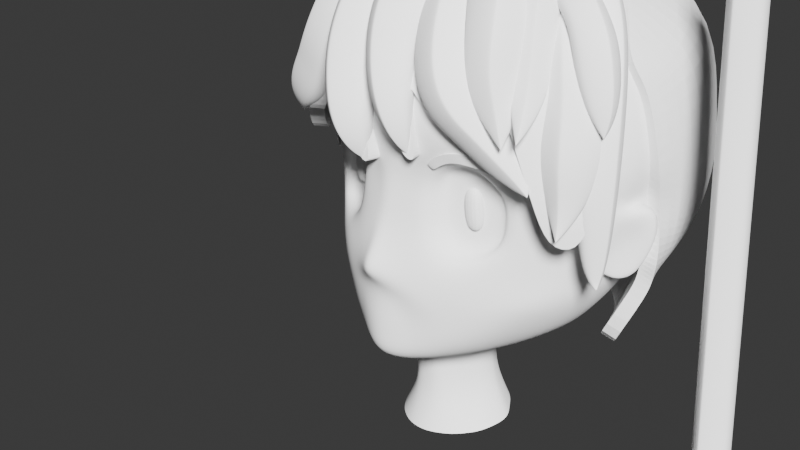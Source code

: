 # Source: character.blend  (saved by Blender 4.1.24; exported with 4.5.12 LTS)
import bpy
from mathutils import Matrix  # noqa: F401  (used for matrix-valued properties, if any)

bpy.ops.wm.read_factory_settings(use_empty=True)
scene = bpy.context.scene
scene.name = 'Scene'

# ---- collections
col_collection = bpy.data.collections.new('Collection'); scene.collection.children.link(col_collection)
col_hair = bpy.data.collections.new('Hair'); col_collection.children.link(col_hair)
col_hair_1 = bpy.data.collections.new('hair'); scene.collection.children.link(col_hair_1)

# ---- world
world_world = bpy.data.worlds.new('World'); scene.world = world_world
world_world.use_nodes = True; world_world.node_tree.nodes.clear()
_N = world_world.node_tree.nodes; _L = world_world.node_tree.links
n0 = _N.new('ShaderNodeOutputWorld'); n0.name = 'World Output'; n0.location = (300, 300)
n1 = _N.new('ShaderNodeBackground'); n1.name = 'Background'; n1.location = (10, 300)
n1.inputs[0].default_value = (0.05088, 0.05088, 0.05088, 1.0)
_L.new(n1.outputs[0], n0.inputs[0])
n0.is_active_output = True
world_world.color = (0.05088, 0.05088, 0.05088)
world_world.use_sun_shadow = False
world_world.sun_shadow_jitter_overblur = 0.0

# ---- cameras
cam_camera = bpy.data.cameras.new('Camera')
cam_camera.clip_end = 100.0
cam_camera.lens = 90.0
cam_camera.ortho_scale = 7.314

# ---- lights
light_light = bpy.data.lights.new('Light', 'SUN')
light_light.transmission_factor = 0.0
light_light.angle = 0.1993
light_light.shadow_soft_size = 0.7367
light_light.shadow_cascade_max_distance = 1000.0

# ---- meshes
me_plane_001 = bpy.data.meshes.new('Plane.001')
me_plane_001.from_pydata([(0.9566, -0.3298, -0.5363), (1.135, 0.8715, -0.5587), (0.0, -0.2756, 0.2828), (-5.865e-14, 0.8816, 0.097), (0.2714, -0.3385, 0.1176), (0.5795, -0.3542, -0.11), (0.7685, -0.3649, -0.2833), (1.005, 0.8791, -0.2853), (0.6873, 0.8816, -0.1), (0.3458, 0.8816, 0.05951), (1.014, -0.1082, -0.5368), (1.08, 0.06841, -0.5418), (1.205, 0.45, -0.5512), (-1.762e-17, -0.004634, 0.1319), (3.226e-16, 0.141, 0.1078), (1.524e-14, 0.5823, 0.1431), (0.2812, -0.02658, 0.04405), (0.2694, 0.1392, 0.03877), (0.3462, 0.5818, 0.1023), (0.5276, -0.1497, -0.07438), (0.6941, 0.5599, -0.06564), (0.6271, -0.05217, -0.1257), (0.6449, 0.1008, -0.1344), (0.9374, 0.5142, -0.2827), (0.2386, 0.8821, 0.08986), (0.1472, -0.3177, 0.1784), (0.152, -0.01708, 0.09603), (0.1507, 0.1447, 0.07408), (0.2093, 0.5812, 0.1232), (0.4047, -0.3496, 0.04591), (0.4756, 0.8816, -0.001563), (0.3698, -0.1448, 0.01773), (0.4527, 0.5747, 0.06213), (0.9854, -0.219, -0.5363), (0.0, -0.169, 0.2282), (0.2538, -0.2135, 0.109), (0.5587, -0.2525, -0.07607), (0.7608, -0.2641, -0.291), (0.1531, -0.1936, 0.1517), (0.3812, -0.2348, 0.06127), (1.11, 0.2452, -0.5354), (-2.795e-15, 0.3383, 0.08358), (0.2706, 0.3179, 0.006869), (0.5793, 0.3578, -0.09025), (0.6364, 0.2132, -0.1333), (0.1663, 0.3413, 0.03526), (0.4439, 0.4557, -0.002658), (0.1337, 0.8816, 0.09574), (0.06052, -0.01086, 0.1235), (0.06343, 0.1429, 0.09161), (0.1148, 0.58, 0.1337), (0.05811, -0.2839, 0.2439), (0.05932, -0.1766, 0.1867), (0.08334, 0.3398, 0.0601), (0.8804, -0.462, -0.5313), (0.8045, -0.5691, -0.5299), (0.6827, -0.7016, -0.5179), (0.4909, -0.8404, -0.5111), (0.2228, -0.9333, -0.4902), (0.0, -0.9619, -0.2074), (0.0, -0.8894, 0.1549), (0.0, -0.7309, 0.1773), (0.0, -0.5685, 0.1773), (0.0, -0.3789, 0.1528), (0.7586, -0.4398, -0.2833), (0.5901, -0.4472, -0.1194), (0.4182, -0.4494, 0.01193), (0.2834, -0.4374, 0.1144), (0.1521, -0.4181, 0.1458), (0.07293, -0.4033, 0.1493), (0.6853, -0.5687, -0.3154), (0.5719, -0.5687, -0.1361), (0.4314, -0.5686, -0.02315), (0.3067, -0.5686, 0.06332), (0.179, -0.5579, 0.1167), (0.1025, -0.5685, 0.1581), (0.2099, -0.9398, -0.4274), (0.1848, -0.9502, -0.3615), (0.162, -0.9535, -0.3094), (0.1304, -0.956, -0.2693), (0.09693, -0.9569, -0.2335), (0.05303, -0.9607, -0.2116), (0.4535, -0.8412, -0.3504), (0.3971, -0.8492, -0.2297), (0.3087, -0.8572, -0.09407), (0.2463, -0.8653, -0.008565), (0.1699, -0.8733, 0.06106), (0.1019, -0.8814, 0.1199), (0.5847, -0.7052, -0.3372), (0.5115, -0.7095, -0.1763), (0.3965, -0.7138, -0.03692), (0.2843, -0.718, 0.04258), (0.1992, -0.7223, 0.09348), (0.1062, -0.7266, 0.139), (-3.804e-13, 1.688, -0.7338), (2.769e-15, -0.8928, -0.773), (-7.324e-15, -0.7874, -1.07), (1.79e-14, -0.682, -1.232), (-4.186e-14, -0.5488, -1.441), (9.468e-14, -0.4095, -1.593), (-1.163e-12, 0.3025, -1.98), (3.911e-13, -0.1318, -1.797), (1.18e-12, 0.5005, -1.983), (9.563e-13, 0.1562, -1.935), (-6.618e-13, 0.003826, -1.872), (-9.903e-13, 0.9603, -1.954), (-2.021e-13, -0.2689, -1.712), (1.068, 1.123, -0.6136), (0.9618, 1.361, -0.7347), (0.582, 1.622, -0.7025), (0.4243, 1.656, -0.6721), (0.7562, 1.538, -0.7609), (0.2328, 1.678, -0.6661), (0.2882, 0.9529, -1.896), (0.5221, 0.9845, -1.831), (0.7809, 1.003, -1.646), (0.9813, 0.9928, -1.428), (1.16, 0.9544, -1.117), (1.179, 0.8747, -0.8226), (0.1349, -0.6966, -1.185), (0.254, -0.7236, -1.125), (0.374, -0.7392, -1.061), (0.5034, -0.7487, -0.9679), (0.6061, -0.7269, -0.8648), (0.705, -0.7065, -0.7465), (0.4776, -0.8391, -0.6488), (0.4444, -0.8408, -0.746), (0.3908, -0.8401, -0.8466), (0.3045, -0.8314, -0.9211), (0.2116, -0.8191, -0.9893), (0.1088, -0.8061, -1.041), (1.222, 0.4572, -0.7807), (1.132, 0.4624, -1.109), (0.9706, 0.4734, -1.429), (0.7721, 0.4945, -1.643), (0.5414, 0.504, -1.811), (0.3039, 0.4976, -1.904), (0.2469, -0.03071, -1.785), (0.4646, -0.07097, -1.68), (0.675, -0.1254, -1.552), (0.847, -0.1565, -1.331), (0.9394, -0.1536, -1.087), (1.072, -0.1015, -0.767), (0.8102, -0.5713, -0.7603), (0.7187, -0.6107, -0.9311), (0.6067, -0.6436, -1.077), (0.4486, -0.6387, -1.191), (0.3259, -0.6102, -1.308), (0.1595, -0.581, -1.374), (0.2208, -0.927, -0.5495), (0.2122, -0.9211, -0.5791), (0.1898, -0.9157, -0.624), (0.1622, -0.9103, -0.6649), (0.114, -0.9043, -0.7042), (0.05699, -0.8979, -0.7333), (0.2301, -0.1691, -1.72), (0.4381, -0.2088, -1.633), (0.6421, -0.2589, -1.498), (0.8151, -0.2838, -1.298), (0.9002, -0.2648, -1.06), (1.025, -0.2125, -0.766), (0.2147, -0.3076, -1.649), (0.4047, -0.3622, -1.54), (0.6, -0.3933, -1.427), (0.7577, -0.4086, -1.237), (0.8532, -0.3786, -1.024), (0.9741, -0.325, -0.7664), (0.8923, -0.4605, -0.762), (0.7914, -0.5044, -0.9885), (0.6894, -0.5371, -1.169), (0.5449, -0.5222, -1.315), (0.3583, -0.4891, -1.435), (0.1953, -0.4513, -1.531), (0.3089, 0.2781, -1.904), (0.5392, 0.2439, -1.803), (0.7711, 0.215, -1.65), (0.9414, 0.1987, -1.42), (1.063, 0.1935, -1.12), (1.128, 0.252, -0.7664), (1.131, 0.07488, -0.7732), (1.007, 0.01995, -1.117), (0.8805, 0.0169, -1.388), (0.719, 0.04143, -1.599), (0.5071, 0.08556, -1.759), (0.2774, 0.1226, -1.858), (1.076, 1.139, -0.7688), (1.054, 1.17, -0.9234), (0.8506, 1.27, -1.135), (0.6345, 1.368, -1.247), (0.466, 1.428, -1.344), (0.2889, 1.446, -1.407), (6.817e-13, 1.412, -1.482), (0.332, 1.262, -0.09404), (0.1891, 1.261, -0.07943), (0.6345, 1.235, -0.1624), (0.4831, 1.25, -0.1277), (0.7761, 1.181, -0.2538), (0.9451, 1.141, -0.3926), (1.693e-13, 1.256, -0.06154), (0.2844, -0.008957, -0.08228), (0.2726, 0.1568, -0.08757), (0.5307, -0.132, -0.2007), (0.6303, -0.03455, -0.2521), (0.648, 0.1184, -0.2608), (0.3729, -0.1272, -0.1086), (0.2738, 0.3355, -0.1195), (0.5825, 0.3754, -0.2166), (0.6395, 0.2309, -0.2597), (0.4471, 0.4733, -0.129), (0.4721, 0.04181, -0.1611), (0.4475, 0.1944, -0.1412), (0.221, -1.019, -0.4994), (0.0, -1.047, -0.2167), (0.2096, -1.025, -0.4368), (0.1848, -1.036, -0.3708), (0.162, -1.039, -0.3187), (0.1304, -1.041, -0.2787), (0.09693, -1.042, -0.2428), (0.05303, -1.046, -0.2209), (-9.26e-16, -0.9826, -0.738), (0.2162, -1.013, -0.5571), (0.2056, -1.007, -0.583), (0.1821, -1.0, -0.6232), (0.1551, -0.9945, -0.6583), (0.1087, -0.9889, -0.6921), (0.05353, -0.9833, -0.7155), (0.2207, -1.223, -0.5175), (0.0, -1.252, -0.2348), (0.2095, -1.23, -0.455), (0.1848, -1.24, -0.389), (0.162, -1.244, -0.3368), (0.1304, -1.246, -0.2968), (0.09693, -1.247, -0.261), (0.05303, -1.251, -0.2391), (2.532e-16, -1.174, -0.731), (0.2152, -1.216, -0.5751), (0.204, -1.209, -0.5999), (0.1798, -1.202, -0.6389), (0.1527, -1.195, -0.6719), (0.106, -1.188, -0.7031), (0.05079, -1.181, -0.7231), (0.3368, -1.448, -0.5195), (0.0, -1.477, -0.1562), (0.3256, -1.455, -0.4354), (0.3009, -1.465, -0.3715), (0.2626, -1.468, -0.3097), (0.2117, -1.471, -0.2447), (0.1454, -1.472, -0.1974), (0.07669, -1.475, -0.166), (0.0, -1.398, -0.8134), (0.3313, -1.441, -0.5752), (0.3121, -1.434, -0.6178), (0.2837, -1.427, -0.6529), (0.2384, -1.419, -0.708), (0.1955, -1.412, -0.7514), (0.1098, -1.405, -0.801), (1.019, -0.124, -0.5771), (1.086, 0.05259, -0.6116), (1.006, -0.2348, -0.5748), (1.131, 0.2294, -0.5739), (1.093, -0.1173, -0.8055), (1.064, -0.2283, -0.7436), (1.149, 0.2361, -0.8049), (1.152, 0.05907, -0.8117), (1.092, -0.1478, -0.6662), (1.123, 0.02884, -0.6937), (1.058, -0.2586, -0.6132), (1.222, 0.2057, -0.6648), (1.213, -0.141, -0.7613), (1.141, -0.2521, -0.6993), (1.241, 0.2124, -0.8024), (1.284, 0.03532, -0.7938)], [], [(23, 12, 1, 7), (28, 18, 9, 24), (32, 20, 8, 30), (20, 23, 7, 8), (36, 37, 21, 19), (43, 44, 23, 20), (39, 36, 19, 31), (46, 43, 20, 32), (38, 35, 16, 26), (26, 16, 17, 27), (45, 42, 18, 28), (37, 33, 10, 21), (21, 10, 11, 22), (44, 40, 12, 23), (53, 45, 28, 50), (48, 26, 27, 49), (52, 38, 26, 48), (50, 28, 24, 47), (42, 46, 32, 18), (35, 39, 31, 16), (18, 32, 30, 9), (4, 29, 39, 35), (51, 25, 38, 52), (6, 0, 33, 37), (25, 4, 35, 38), (29, 5, 36, 39), (5, 6, 37, 36), (49, 27, 45, 53), (22, 11, 40, 44), (27, 17, 42, 45), (14, 49, 53, 41), (2, 51, 52, 34), (15, 50, 47, 3), (34, 52, 48, 13), (13, 48, 49, 14), (41, 53, 50, 15), (6, 64, 54, 0), (64, 70, 55, 54), (70, 88, 56, 55), (88, 82, 57, 56), (76, 58, 57, 82), (82, 83, 77, 76), (83, 84, 78, 77), (84, 85, 79, 78), (85, 86, 80, 79), (86, 87, 81, 80), (60, 59, 81, 87), (60, 87, 93, 61), (93, 87, 86, 92), (92, 86, 85, 91), (91, 85, 84, 90), (90, 84, 83, 89), (89, 83, 82, 88), (89, 88, 70, 71), (71, 70, 64, 65), (64, 6, 5, 65), (65, 5, 29, 66), (66, 29, 4, 67), (67, 4, 25, 68), (68, 25, 51, 69), (69, 51, 2, 63), (63, 62, 75, 69), (75, 74, 68, 69), (74, 73, 67, 68), (73, 72, 66, 67), (72, 71, 65, 66), (72, 90, 89, 71), (90, 72, 73, 91), (91, 73, 74, 92), (92, 74, 75, 93), (75, 62, 61, 93), (130, 154, 95, 96), (155, 161, 106, 101), (136, 173, 100, 102), (172, 148, 98, 99), (119, 130, 96, 97), (184, 137, 104, 103), (137, 155, 101, 104), (113, 136, 102, 105), (161, 172, 99, 106), (173, 184, 103, 100), (148, 119, 97, 98), (193, 192, 110, 112), (195, 194, 111, 109), (194, 196, 108, 111), (196, 197, 107, 108), (192, 195, 109, 110), (198, 3, 47, 193), (55, 56, 124, 143), (143, 124, 123, 144), (144, 123, 122, 145), (145, 122, 121, 146), (146, 121, 120, 147), (147, 120, 119, 148), (178, 179, 180, 177), (177, 180, 181, 176), (176, 181, 182, 175), (175, 182, 183, 174), (174, 183, 184, 173), (0, 54, 167, 166), (166, 167, 168, 165), (165, 168, 169, 164), (164, 169, 170, 163), (163, 170, 171, 162), (162, 171, 172, 161), (1, 12, 131, 118), (118, 131, 132, 117), (117, 132, 133, 116), (116, 133, 134, 115), (115, 134, 135, 114), (114, 135, 136, 113), (142, 160, 159, 141), (141, 159, 158, 140), (140, 158, 157, 139), (139, 157, 156, 138), (138, 156, 155, 137), (179, 142, 141, 180), (180, 141, 140, 181), (181, 140, 139, 182), (182, 139, 138, 183), (183, 138, 137, 184), (56, 57, 125, 124), (124, 125, 126, 123), (123, 126, 127, 122), (122, 127, 128, 121), (121, 128, 129, 120), (120, 129, 130, 119), (54, 55, 143, 167), (167, 143, 144, 168), (168, 144, 145, 169), (169, 145, 146, 170), (170, 146, 147, 171), (171, 147, 148, 172), (12, 40, 178, 131), (131, 178, 177, 132), (132, 177, 176, 133), (133, 176, 175, 134), (134, 175, 174, 135), (135, 174, 173, 136), (33, 0, 166, 160), (160, 166, 165, 159), (159, 165, 164, 158), (158, 164, 163, 157), (157, 163, 162, 156), (156, 162, 161, 155), (57, 58, 149, 125), (125, 149, 150, 126), (126, 150, 151, 127), (127, 151, 152, 128), (128, 152, 153, 129), (129, 153, 154, 130), (185, 118, 117, 186), (186, 187, 111, 108), (187, 188, 109, 111), (188, 189, 110, 109), (189, 190, 112, 110), (190, 191, 94, 112), (7, 1, 107, 197), (118, 185, 107, 1), (113, 105, 191, 190), (114, 113, 190, 189), (115, 114, 189, 188), (116, 115, 188, 187), (117, 116, 187, 186), (107, 185, 186, 108), (94, 198, 193, 112), (24, 9, 195, 192), (8, 7, 197, 196), (30, 8, 196, 194), (9, 30, 194, 195), (47, 24, 192, 193), (22, 44, 207, 203), (44, 43, 206, 207), (21, 22, 203, 202), (16, 31, 204, 199), (46, 42, 205, 208), (17, 16, 199, 200), (19, 21, 202, 201), (42, 17, 200, 205), (43, 46, 208, 206), (31, 19, 201, 204), (200, 199, 209, 210), (199, 204, 201, 209), (209, 201, 202, 203), (209, 203, 207, 210), (210, 207, 206, 208), (208, 205, 200, 210), (58, 76, 213, 211), (152, 151, 222, 223), (153, 152, 223, 224), (76, 77, 214, 213), (95, 154, 225, 219), (154, 153, 224, 225), (77, 78, 215, 214), (81, 59, 212, 218), (78, 79, 216, 215), (79, 80, 217, 216), (149, 58, 211, 220), (80, 81, 218, 217), (150, 149, 220, 221), (151, 150, 221, 222), (211, 213, 228, 226), (221, 220, 235, 236), (213, 214, 229, 228), (222, 221, 236, 237), (214, 215, 230, 229), (223, 222, 237, 238), (215, 216, 231, 230), (224, 223, 238, 239), (216, 217, 232, 231), (225, 224, 239, 240), (217, 218, 233, 232), (219, 225, 240, 234), (218, 212, 227, 233), (220, 211, 226, 235), (236, 235, 250, 251), (228, 229, 244, 243), (237, 236, 251, 252), (229, 230, 245, 244), (238, 237, 252, 253), (230, 231, 246, 245), (239, 238, 253, 254), (231, 232, 247, 246), (240, 239, 254, 255), (232, 233, 248, 247), (234, 240, 255, 249), (233, 227, 242, 248), (235, 226, 241, 250), (226, 228, 243, 241), (11, 10, 256, 257), (33, 160, 261, 258), (142, 179, 263, 260), (179, 178, 262, 263), (10, 33, 258, 256), (40, 11, 257, 259), (160, 142, 260, 261), (178, 40, 259, 262), (261, 260, 268, 269), (262, 259, 267, 270), (259, 257, 265, 267), (256, 258, 266, 264), (260, 263, 271, 268), (263, 262, 270, 271), (258, 261, 269, 266), (257, 256, 264, 265), (265, 271, 270, 267), (264, 268, 271, 265), (266, 269, 268, 264)])
me_plane_001.polygons.foreach_set('use_smooth', [True] * 248)
_uv = me_plane_001.uv_layers.new(name='UVMap')
_uv.uv.foreach_set('vector', [0.875, 0.75, 1.0, 0.75, 1.0, 1.0, 0.875, 1.0, 0.5461, 0.75, 0.625, 0.75, 0.625, 1.0, 0.5461, 1.0, 0.625, 0.75, 0.75, 0.75, 0.75, 1.0, 0.625, 1.0, 0.75, 0.75, 0.875, 0.75, 0.875, 1.0, 0.75, 1.0, 0.75, 0.125, 0.875, 0.125, 0.875, 0.25, 0.75, 0.25, 0.75, 0.625, 0.875, 0.625, 0.875, 0.75, 0.75, 0.75, 0.625, 0.125, 0.75, 0.125, 0.75, 0.25, 0.625, 0.25, 0.625, 0.625, 0.75, 0.625, 0.75, 0.75, 0.625, 0.75, 0.5461, 0.125, 0.625, 0.125, 0.625, 0.25, 0.5461, 0.25, 0.5461, 0.25, 0.625, 0.25, 0.625, 0.5, 0.5461, 0.5, 0.5461, 0.625, 0.625, 0.625, 0.625, 0.75, 0.5461, 0.75, 0.875, 0.125, 1.0, 0.125, 1.0, 0.25, 0.875, 0.25, 0.875, 0.25, 1.0, 0.25, 1.0, 0.5, 0.875, 0.5, 0.875, 0.625, 1.0, 0.625, 1.0, 0.75, 0.875, 0.75, 0.5231, 0.625, 0.5461, 0.625, 0.5461, 0.75, 0.5231, 0.75, 0.5231, 0.25, 0.5461, 0.25, 0.5461, 0.5, 0.5231, 0.5, 0.5231, 0.125, 0.5461, 0.125, 0.5461, 0.25, 0.5231, 0.25, 0.5231, 0.75, 0.5461, 0.75, 0.5461, 1.0, 0.5231, 1.0, 0.625, 0.625, 0.625, 0.625, 0.625, 0.75, 0.625, 0.75, 0.625, 0.125, 0.625, 0.125, 0.625, 0.25, 0.625, 0.25, 0.625, 0.75, 0.625, 0.75, 0.625, 1.0, 0.625, 1.0, 0.625, 0.0, 0.625, 0.0, 0.625, 0.125, 0.625, 0.125, 0.5231, 0.0, 0.5461, 0.0, 0.5461, 0.125, 0.5231, 0.125, 0.875, 0.0, 1.0, 0.0, 1.0, 0.125, 0.875, 0.125, 0.5461, 0.0, 0.625, 0.0, 0.625, 0.125, 0.5461, 0.125, 0.625, 0.0, 0.75, 0.0, 0.75, 0.125, 0.625, 0.125, 0.75, 0.0, 0.875, 0.0, 0.875, 0.125, 0.75, 0.125, 0.5231, 0.5, 0.5461, 0.5, 0.5461, 0.625, 0.5231, 0.625, 0.875, 0.5, 1.0, 0.5, 1.0, 0.625, 0.875, 0.625, 0.5461, 0.5, 0.625, 0.5, 0.625, 0.625, 0.5461, 0.625, 0.5, 0.5, 0.5231, 0.5, 0.5231, 0.625, 0.5, 0.625, 0.5, 0.0, 0.5231, 0.0, 0.5231, 0.125, 0.5, 0.125, 0.5, 0.75, 0.5231, 0.75, 0.5231, 1.0, 0.5, 1.0, 0.5, 0.125, 0.5231, 0.125, 0.5231, 0.25, 0.5, 0.25, 0.5, 0.25, 0.5231, 0.25, 0.5231, 0.5, 0.5, 0.5, 0.5, 0.625, 0.5231, 0.625, 0.5231, 0.75, 0.5, 0.75, 0.875, 0.0, 0.0, 0.0, 0.0, 0.0, 1.0, 0.0, 0.0, 0.0, 0.0, 0.0, 0.0, 0.0, 0.0, 0.0, 0.0, 0.0, 0.0, 0.0, 0.0, 0.0, 0.0, 0.0, 0.0, 0.0, 0.0, 0.0, 0.0, 0.0, 0.0, 0.0, 0.0, 0.0, 0.0, 0.0, 0.0, 0.0, 0.0, 0.0, 0.0, 0.0, 0.0, 0.0, 0.0, 0.0, 0.0, 0.0, 0.0, 0.0, 0.0, 0.0, 0.0, 0.0, 0.0, 0.0, 0.0, 0.0, 0.0, 0.0, 0.0, 0.0, 0.0, 0.0, 0.0, 0.0, 0.0, 0.0, 0.0, 0.0, 0.0, 0.0, 0.0, 0.0, 0.0, 0.0, 0.0, 0.0, 0.0, 0.0, 0.0, 0.0, 0.0, 0.0, 0.0, 0.0, 0.0, 0.0, 0.0, 0.0, 0.0, 0.0, 0.0, 0.0, 0.0, 0.0, 0.0, 0.0, 0.0, 0.0, 0.0, 0.0, 0.0, 0.0, 0.0, 0.0, 0.0, 0.0, 0.0, 0.0, 0.0, 0.0, 0.0, 0.0, 0.0, 0.0, 0.0, 0.0, 0.0, 0.0, 0.0, 0.0, 0.0, 0.0, 0.0, 0.0, 0.0, 0.0, 0.0, 0.0, 0.0, 0.0, 0.0, 0.0, 0.0, 0.0, 0.0, 0.0, 0.0, 0.0, 0.0, 0.0, 0.0, 0.0, 0.0, 0.0, 0.0, 0.0, 0.0, 0.0, 0.0, 0.0, 0.0, 0.0, 0.875, 0.0, 0.75, 0.0, 0.0, 0.0, 0.0, 0.0, 0.75, 0.0, 0.625, 0.0, 0.0, 0.0, 0.0, 0.0, 0.625, 0.0, 0.625, 0.0, 0.0, 0.0, 0.0, 0.0, 0.625, 0.0, 0.5461, 0.0, 0.0, 0.0, 0.0, 0.0, 0.5461, 0.0, 0.5231, 0.0, 0.0, 0.0, 0.0, 0.0, 0.5231, 0.0, 0.5, 0.0, 0.0, 0.0, 0.0, 0.0, 0.0, 0.0, 0.0, 0.0, 0.0, 0.0, 0.0, 0.0, 0.0, 0.0, 0.0, 0.0, 0.0, 0.0, 0.0, 0.0, 0.0, 0.0, 0.0, 0.0, 0.0, 0.0, 0.0, 0.0, 0.0, 0.0, 0.0, 0.0, 0.0, 0.0, 0.0, 0.0, 0.0, 0.0, 0.0, 0.0, 0.0, 0.0, 0.0, 0.0, 0.0, 0.0, 0.0, 0.0, 0.0, 0.0, 0.0, 0.0, 0.0, 0.0, 0.0, 0.0, 0.0, 0.0, 0.0, 0.0, 0.0, 0.0, 0.0, 0.0, 0.0, 0.0, 0.0, 0.0, 0.0, 0.0, 0.0, 0.0, 0.0, 0.0, 0.0, 0.0, 0.0, 0.0, 0.0, 0.0, 0.0, 0.0, 0.0, 0.0, 0.0, 0.0, 0.0, 0.0, 0.0, 0.0, 1.0, 0.125, 1.0, 0.0, 1.0, 0.0, 1.0, 0.125, 1.0, 0.75, 1.0, 0.625, 1.0, 0.625, 1.0, 0.75, 0.0, 0.0, 0.0, 0.0, 0.0, 0.0, 0.0, 0.0, 0.0, 0.0, 0.0, 0.0, 0.0, 0.0, 0.0, 0.0, 1.0, 0.5, 1.0, 0.25, 1.0, 0.25, 1.0, 0.5, 1.0, 0.25, 1.0, 0.125, 1.0, 0.125, 1.0, 0.25, 1.0, 1.0, 1.0, 0.75, 1.0, 0.75, 1.0, 1.0, 1.0, 0.0, 0.0, 0.0, 0.0, 0.0, 1.0, 0.0, 1.0, 0.625, 1.0, 0.5, 1.0, 0.5, 1.0, 0.625, 0.0, 0.0, 0.0, 0.0, 0.0, 0.0, 0.0, 0.0, 0.5231, 1.0, 0.5461, 1.0, 0.5461, 1.0, 0.5231, 1.0, 0.625, 1.0, 0.625, 1.0, 0.625, 1.0, 0.625, 1.0, 0.625, 1.0, 0.75, 1.0, 0.75, 1.0, 0.625, 1.0, 0.75, 1.0, 0.875, 1.0, 0.875, 1.0, 0.75, 1.0, 0.5461, 1.0, 0.625, 1.0, 0.625, 1.0, 0.5461, 1.0, 0.25, 0.5, 0.5, 1.0, 0.5231, 1.0, 0.5231, 1.0, 0.0, 0.0, 0.0, 0.0, 0.0, 0.0, 0.0, 0.0, 0.0, 0.0, 0.0, 0.0, 0.0, 0.0, 0.0, 0.0, 0.0, 0.0, 0.0, 0.0, 0.0, 0.0, 0.0, 0.0, 0.0, 0.0, 0.0, 0.0, 0.0, 0.0, 0.0, 0.0, 0.0, 0.0, 0.0, 0.0, 0.0, 0.0, 0.0, 0.0, 0.0, 0.0, 0.0, 0.0, 0.0, 0.0, 0.0, 0.0, 1.0, 0.625, 1.0, 0.5, 1.0, 0.5, 1.0, 0.625, 1.0, 0.625, 1.0, 0.5, 1.0, 0.5, 1.0, 0.625, 1.0, 0.625, 1.0, 0.5, 1.0, 0.5, 1.0, 0.625, 1.0, 0.625, 1.0, 0.5, 1.0, 0.5, 1.0, 0.625, 1.0, 0.625, 1.0, 0.5, 1.0, 0.5, 1.0, 0.625, 1.0, 0.0, 0.0, 0.0, 0.0, 0.0, 1.0, 0.0, 1.0, 0.0, 0.0, 0.0, 0.0, 0.0, 1.0, 0.0, 1.0, 0.0, 0.0, 0.0, 0.0, 0.0, 1.0, 0.0, 1.0, 0.0, 0.0, 0.0, 0.0, 0.0, 1.0, 0.0, 1.0, 0.0, 0.0, 0.0, 0.0, 0.0, 1.0, 0.0, 1.0, 0.0, 0.0, 0.0, 0.0, 0.0, 1.0, 0.0, 1.0, 1.0, 1.0, 0.75, 1.0, 0.75, 1.0, 1.0, 1.0, 1.0, 1.0, 0.75, 1.0, 0.75, 1.0, 1.0, 1.0, 1.0, 1.0, 0.75, 1.0, 0.75, 1.0, 1.0, 1.0, 1.0, 1.0, 0.75, 1.0, 0.75, 1.0, 1.0, 1.0, 1.0, 1.0, 0.75, 1.0, 0.75, 1.0, 1.0, 1.0, 1.0, 1.0, 0.75, 1.0, 0.75, 1.0, 1.0, 1.0, 0.25, 1.0, 0.125, 1.0, 0.125, 1.0, 0.25, 1.0, 0.25, 1.0, 0.125, 1.0, 0.125, 1.0, 0.25, 1.0, 0.25, 1.0, 0.125, 1.0, 0.125, 1.0, 0.25, 1.0, 0.25, 1.0, 0.125, 1.0, 0.125, 1.0, 0.25, 1.0, 0.25, 1.0, 0.125, 1.0, 0.125, 1.0, 0.25, 1.0, 0.5, 1.0, 0.25, 1.0, 0.25, 1.0, 0.5, 1.0, 0.5, 1.0, 0.25, 1.0, 0.25, 1.0, 0.5, 1.0, 0.5, 1.0, 0.25, 1.0, 0.25, 1.0, 0.5, 1.0, 0.5, 1.0, 0.25, 1.0, 0.25, 1.0, 0.5, 1.0, 0.5, 1.0, 0.25, 1.0, 0.25, 1.0, 0.5, 0.0, 0.0, 0.0, 0.0, 0.0, 0.0, 0.0, 0.0, 0.0, 0.0, 0.0, 0.0, 0.0, 0.0, 0.0, 0.0, 0.0, 0.0, 0.0, 0.0, 0.0, 0.0, 0.0, 0.0, 0.0, 0.0, 0.0, 0.0, 0.0, 0.0, 0.0, 0.0, 0.0, 0.0, 0.0, 0.0, 0.0, 0.0, 0.0, 0.0, 0.0, 0.0, 0.0, 0.0, 0.0, 0.0, 0.0, 0.0, 0.0, 0.0, 0.0, 0.0, 0.0, 0.0, 0.0, 0.0, 0.0, 0.0, 0.0, 0.0, 0.0, 0.0, 0.0, 0.0, 0.0, 0.0, 0.0, 0.0, 0.0, 0.0, 0.0, 0.0, 0.0, 0.0, 0.0, 0.0, 0.0, 0.0, 0.0, 0.0, 0.0, 0.0, 0.0, 0.0, 0.0, 0.0, 0.0, 0.0, 0.0, 0.0, 0.0, 0.0, 0.0, 0.0, 0.0, 0.0, 1.0, 0.75, 1.0, 0.625, 1.0, 0.625, 1.0, 0.75, 1.0, 0.75, 1.0, 0.625, 1.0, 0.625, 1.0, 0.75, 1.0, 0.75, 1.0, 0.625, 1.0, 0.625, 1.0, 0.75, 1.0, 0.75, 1.0, 0.625, 1.0, 0.625, 1.0, 0.75, 1.0, 0.75, 1.0, 0.625, 1.0, 0.625, 1.0, 0.75, 1.0, 0.75, 1.0, 0.625, 1.0, 0.625, 1.0, 0.75, 1.0, 0.125, 1.0, 0.0, 1.0, 0.0, 1.0, 0.125, 1.0, 0.125, 1.0, 0.0, 1.0, 0.0, 1.0, 0.125, 1.0, 0.125, 1.0, 0.0, 1.0, 0.0, 1.0, 0.125, 1.0, 0.125, 1.0, 0.0, 1.0, 0.0, 1.0, 0.125, 1.0, 0.125, 1.0, 0.0, 1.0, 0.0, 1.0, 0.125, 1.0, 0.125, 1.0, 0.0, 1.0, 0.0, 1.0, 0.125, 0.0, 0.0, 0.0, 0.0, 0.0, 0.0, 0.0, 0.0, 0.0, 0.0, 0.0, 0.0, 0.0, 0.0, 0.0, 0.0, 0.0, 0.0, 0.0, 0.0, 0.0, 0.0, 0.0, 0.0, 0.0, 0.0, 0.0, 0.0, 0.0, 0.0, 0.0, 0.0, 0.0, 0.0, 0.0, 0.0, 0.0, 0.0, 0.0, 0.0, 0.0, 0.0, 0.0, 0.0, 0.0, 0.0, 0.0, 0.0, 0.9376, 1.0, 1.0, 1.0, 1.0, 1.0, 0.8751, 1.0, 0.8751, 1.0, 0.8126, 1.0, 0.625, 1.0, 0.75, 1.0, 0.8126, 1.0, 0.8126, 1.0, 0.625, 1.0, 0.625, 1.0, 0.8126, 1.0, 0.7732, 1.0, 0.5461, 1.0, 0.625, 1.0, 0.7732, 1.0, 0.7617, 1.0, 0.5231, 1.0, 0.5461, 1.0, 0.7617, 1.0, 0.5004, 0.5004, 0.0, 0.0, 0.5231, 1.0, 0.875, 1.0, 1.0, 1.0, 0.875, 1.0, 0.875, 1.0, 1.0, 1.0, 0.9376, 1.0, 0.875, 1.0, 1.0, 1.0, 1.0, 1.0, 1.0, 1.0, 0.5004, 0.5004, 0.7617, 1.0, 1.0, 1.0, 1.0, 1.0, 0.7617, 1.0, 0.7732, 1.0, 1.0, 1.0, 1.0, 1.0, 0.7732, 1.0, 0.8126, 1.0, 1.0, 1.0, 1.0, 1.0, 0.8126, 1.0, 0.8126, 1.0, 1.0, 1.0, 1.0, 1.0, 0.8126, 1.0, 0.8751, 1.0, 0.875, 1.0, 0.9376, 1.0, 0.8751, 1.0, 0.75, 1.0, 0.0, 0.0, 0.25, 0.5, 0.5231, 1.0, 0.5231, 1.0, 0.5461, 1.0, 0.625, 1.0, 0.625, 1.0, 0.5461, 1.0, 0.75, 1.0, 0.875, 1.0, 0.875, 1.0, 0.75, 1.0, 0.625, 1.0, 0.75, 1.0, 0.75, 1.0, 0.625, 1.0, 0.625, 1.0, 0.625, 1.0, 0.625, 1.0, 0.625, 1.0, 0.5231, 1.0, 0.5461, 1.0, 0.5461, 1.0, 0.5231, 1.0, 0.875, 0.5, 0.875, 0.625, 0.875, 0.625, 0.875, 0.5, 0.875, 0.625, 0.75, 0.625, 0.75, 0.625, 0.875, 0.625, 0.875, 0.25, 0.875, 0.5, 0.875, 0.5, 0.875, 0.25, 0.625, 0.25, 0.625, 0.25, 0.625, 0.25, 0.625, 0.25, 0.625, 0.625, 0.625, 0.625, 0.625, 0.625, 0.625, 0.625, 0.625, 0.5, 0.625, 0.25, 0.625, 0.25, 0.625, 0.5, 0.75, 0.25, 0.875, 0.25, 0.875, 0.25, 0.75, 0.25, 0.625, 0.625, 0.625, 0.5, 0.625, 0.5, 0.625, 0.625, 0.75, 0.625, 0.625, 0.625, 0.625, 0.625, 0.75, 0.625, 0.625, 0.25, 0.75, 0.25, 0.75, 0.25, 0.625, 0.25, 0.625, 0.5, 0.625, 0.25, 0.0, 0.0, 0.0, 0.0, 0.625, 0.25, 0.625, 0.25, 0.75, 0.25, 0.0, 0.0, 0.0, 0.0, 0.75, 0.25, 0.875, 0.25, 0.875, 0.5, 0.0, 0.0, 0.875, 0.5, 0.875, 0.625, 0.0, 0.0, 0.0, 0.0, 0.875, 0.625, 0.75, 0.625, 0.625, 0.625, 0.625, 0.625, 0.625, 0.625, 0.625, 0.5, 0.0, 0.0, 0.0, 0.0, 0.0, 0.0, 0.0, 0.0, 0.0, 0.0, 0.0, 0.0, 0.0, 0.0, 0.0, 0.0, 0.0, 0.0, 0.0, 0.0, 0.0, 0.0, 0.0, 0.0, 0.0, 0.0, 0.0, 0.0, 0.0, 0.0, 0.0, 0.0, 0.0, 0.0, 0.0, 0.0, 0.0, 0.0, 0.0, 0.0, 0.0, 0.0, 0.0, 0.0, 0.0, 0.0, 0.0, 0.0, 0.0, 0.0, 0.0, 0.0, 0.0, 0.0, 0.0, 0.0, 0.0, 0.0, 0.0, 0.0, 0.0, 0.0, 0.0, 0.0, 0.0, 0.0, 0.0, 0.0, 0.0, 0.0, 0.0, 0.0, 0.0, 0.0, 0.0, 0.0, 0.0, 0.0, 0.0, 0.0, 0.0, 0.0, 0.0, 0.0, 0.0, 0.0, 0.0, 0.0, 0.0, 0.0, 0.0, 0.0, 0.0, 0.0, 0.0, 0.0, 0.0, 0.0, 0.0, 0.0, 0.0, 0.0, 0.0, 0.0, 0.0, 0.0, 0.0, 0.0, 0.0, 0.0, 0.0, 0.0, 0.0, 0.0, 0.0, 0.0, 0.0, 0.0, 0.0, 0.0, 0.0, 0.0, 0.0, 0.0, 0.0, 0.0, 0.0, 0.0, 0.0, 0.0, 0.0, 0.0, 0.0, 0.0, 0.0, 0.0, 0.0, 0.0, 0.0, 0.0, 0.0, 0.0, 0.0, 0.0, 0.0, 0.0, 0.0, 0.0, 0.0, 0.0, 0.0, 0.0, 0.0, 0.0, 0.0, 0.0, 0.0, 0.0, 0.0, 0.0, 0.0, 0.0, 0.0, 0.0, 0.0, 0.0, 0.0, 0.0, 0.0, 0.0, 0.0, 0.0, 0.0, 0.0, 0.0, 0.0, 0.0, 0.0, 0.0, 0.0, 0.0, 0.0, 0.0, 0.0, 0.0, 0.0, 0.0, 0.0, 0.0, 0.0, 0.0, 0.0, 0.0, 0.0, 0.0, 0.0, 0.0, 0.0, 0.0, 0.0, 0.0, 0.0, 0.0, 0.0, 0.0, 0.0, 0.0, 0.0, 0.0, 0.0, 0.0, 0.0, 0.0, 0.0, 0.0, 0.0, 0.0, 0.0, 0.0, 0.0, 0.0, 0.0, 0.0, 0.0, 0.0, 0.0, 0.0, 0.0, 0.0, 0.0, 0.0, 0.0, 0.0, 0.0, 0.0, 0.0, 0.0, 0.0, 0.0, 0.0, 0.0, 0.0, 0.0, 0.0, 0.0, 0.0, 0.0, 0.0, 0.0, 0.0, 0.0, 0.0, 0.0, 0.0, 0.0, 0.0, 0.0, 0.0, 0.0, 0.0, 0.0, 0.0, 0.0, 0.0, 0.0, 0.0, 0.0, 0.0, 0.0, 0.0, 0.0, 0.0, 0.0, 0.0, 0.0, 0.0, 0.0, 0.0, 0.0, 0.0, 0.0, 0.0, 0.0, 0.0, 0.0, 0.0, 0.0, 0.0, 0.0, 0.0, 0.0, 0.0, 0.0, 0.0, 0.0, 0.0, 0.0, 0.0, 0.0, 0.0, 0.0, 0.0, 0.0, 0.0, 0.0, 0.0, 0.0, 0.0, 0.0, 0.0, 0.0, 0.0, 0.0, 0.0, 0.0, 0.0, 0.0, 0.0, 0.0, 0.0, 0.0, 0.0, 0.0, 0.0, 0.0, 0.0, 0.0, 0.0, 0.0, 0.0, 0.0, 0.0, 0.0, 0.0, 0.0, 0.0, 0.0, 0.0, 1.0, 0.5, 1.0, 0.25, 1.0, 0.25, 1.0, 0.5, 1.0, 0.125, 1.0, 0.125, 1.0, 0.125, 1.0, 0.125, 1.0, 0.25, 1.0, 0.5, 1.0, 0.5, 1.0, 0.25, 1.0, 0.5, 1.0, 0.625, 1.0, 0.625, 1.0, 0.5, 1.0, 0.25, 1.0, 0.125, 1.0, 0.125, 1.0, 0.25, 1.0, 0.625, 1.0, 0.5, 1.0, 0.5, 1.0, 0.625, 1.0, 0.125, 1.0, 0.25, 1.0, 0.25, 1.0, 0.125, 1.0, 0.625, 1.0, 0.625, 1.0, 0.625, 1.0, 0.625, 1.0, 0.125, 1.0, 0.25, 1.0, 0.25, 1.0, 0.125, 1.0, 0.625, 1.0, 0.625, 1.0, 0.625, 1.0, 0.625, 1.0, 0.625, 1.0, 0.5, 1.0, 0.5, 1.0, 0.625, 1.0, 0.25, 1.0, 0.125, 1.0, 0.125, 1.0, 0.25, 1.0, 0.25, 1.0, 0.5, 1.0, 0.5, 1.0, 0.25, 1.0, 0.5, 1.0, 0.625, 1.0, 0.625, 1.0, 0.5, 1.0, 0.125, 1.0, 0.125, 1.0, 0.125, 1.0, 0.125, 1.0, 0.5, 1.0, 0.25, 1.0, 0.25, 1.0, 0.5, 1.0, 0.5, 1.0, 0.5, 1.0, 0.625, 1.0, 0.625, 1.0, 0.25, 1.0, 0.25, 1.0, 0.5, 1.0, 0.5, 1.0, 0.125, 1.0, 0.125, 1.0, 0.25, 1.0, 0.25])
me_plane_001.use_mirror_x = True
me_plane_001.update()
me_plane = bpy.data.meshes.new('Plane')
me_plane.from_pydata([(-0.779, 0.3532, 0.6819), (-0.5252, 0.3053, 0.4552), (-0.9038, 0.7292, 0.7384), (-0.5823, 0.6939, 0.417), (-0.7225, 0.09317, 0.6133), (-0.5953, 0.06146, 0.5124), (-1.04, 1.088, 0.7489), (-0.7116, 1.164, 0.4408), (-1.437, 1.489, 0.3554), (-1.138, 1.499, 0.2591)], [], [(0, 1, 3, 2), (1, 0, 4, 5), (2, 3, 7, 6), (6, 7, 9, 8)])
_uv = me_plane.uv_layers.new(name='UVMap')
_uv.uv.foreach_set('vector', [0.0, 0.0, 1.0, 0.0, 1.0, 1.0, 0.0, 1.0, 1.0, 0.0, 0.0, 0.0, 0.0, 0.0, 1.0, 0.0, 0.0, 1.0, 1.0, 1.0, 1.0, 1.0, 0.0, 1.0, 0.0, 1.0, 1.0, 1.0, 1.0, 1.0, 0.0, 1.0])
me_plane.update()
me_plane_002 = bpy.data.meshes.new('Plane.002')
me_plane_002.from_pydata([(-1.095, -0.02162, 0.8144), (0.112, -0.1475, 0.6609), (-1.138, 0.2731, 0.6619), (0.0552, 0.1191, 0.5699), (-0.8117, -0.03746, 0.8733), (-0.4657, -0.09269, 0.8828), (-0.4682, 0.1739, 0.7493), (-0.853, 0.2141, 0.7626), (-0.7826, -0.6312, 0.9346), (-0.7179, -0.6209, 0.9321), (-0.4616, -0.5115, 0.915), (-0.4012, -0.5192, 0.8966), (0.3134, -0.6391, 0.4985), (0.0105, -0.4895, 0.7208), (-0.7451, -0.5134, 0.9204), (-0.9233, -0.4773, 0.9091), (-0.4206, -0.4312, 0.894), (-0.5135, -0.4332, 0.9189), (0.3045, -0.5183, 0.5413), (-0.1191, -0.4077, 0.7855), (-0.4536, -0.1634, 0.8841), (-0.7721, -0.1057, 0.883), (-0.815, -0.1037, 0.8786), (-1.086, -0.09343, 0.8283), (0.1362, -0.1941, 0.6518), (-0.3878, -0.1784, 0.8724), (-1.057, -0.2508, 0.8755), (-0.7963, -0.2766, 0.8965), (-0.6508, -0.2706, 0.9206), (-0.4408, -0.2948, 0.8891), (-0.2522, -0.311, 0.8469), (0.2213, -0.3581, 0.6063), (-0.1682, -0.08968, 0.7819), (-0.2065, 0.1465, 0.7206), (0.1619, -0.5643, 0.6338), (0.09268, -0.463, 0.6706), (-0.1258, -0.1862, 0.776), (-0.01133, -0.3346, 0.7433), (-1.102, 0.6184, -0.08267), (0.2551, 0.3907, -0.1435), (-0.2847, 0.6311, 0.03588), (-0.7785, 0.6353, 0.0492), (0.04145, 0.5226, -0.01476), (-0.0692, 0.5063, 0.3016), (0.2359, 0.4202, 0.1509), (-1.213, 0.5732, 0.1985), (-0.874, 0.5739, 0.3436), (-0.3949, 0.5588, 0.3303), (-0.1423, 0.3775, 0.4961), (-1.184, 0.4258, 0.4533), (-0.468, 0.4341, 0.5248), (0.1834, 0.3502, 0.3454), (-0.9472, 0.4469, 0.5381), (-1.645, 0.2573, 0.1683), (-1.605, 0.3351, 0.1167), (-1.292, 0.5533, -0.2367), (-1.407, 0.5264, -0.1079), (-1.541, 0.415, 0.03344), (-1.301, -0.3653, 0.8029), (-1.811, -0.08632, 0.2177), (-1.197, 0.5858, -0.1597), (-1.308, 0.5498, 0.1214), (-1.333, 0.2963, 0.4881), (-1.391, 0.1352, 0.5566), (-1.314, 0.4126, 0.3745), (-1.538, -0.2843, 0.6115), (-1.198, -0.1935, 0.8086), (-1.733, 0.1124, 0.1881), (-1.476, -0.05548, 0.5835), (-1.874, -0.3371, 0.2508), (-1.635, -0.6625, 0.5957), (-1.828, -0.7327, 0.3272), (-1.755, -0.935, 0.4229), (-1.525, -0.6708, 0.6716), (-1.601, -0.6107, 0.5957), (-1.245, 0.5696, -0.1982), (-1.45, 0.318, 0.3024), (-1.415, 0.4515, 0.204), (-1.338, 0.5619, 0.006758), (-1.548, 0.1963, 0.3977), (-1.728, -0.1853, 0.4324), (-1.659, 0.0135, 0.4082), (-1.755, -0.4998, 0.4233), (-1.791, -0.8338, 0.3751)], [], [(32, 1, 3, 33), (0, 4, 7, 2), (4, 5, 6, 7), (14, 15, 8, 9), (16, 17, 10, 11), (35, 19, 13, 34), (27, 26, 15, 14), (29, 28, 17, 16), (37, 30, 19, 35), (5, 4, 21, 20), (4, 0, 23, 22), (32, 5, 25, 36), (22, 23, 26, 27), (20, 21, 28, 29), (36, 25, 30, 37), (24, 36, 37, 31), (1, 32, 36, 24), (31, 37, 35, 18), (18, 35, 34, 12), (5, 32, 33, 6), (43, 44, 39, 42), (45, 46, 41, 38), (47, 43, 42, 40), (46, 47, 40, 41), (52, 50, 47, 46), (50, 48, 43, 47), (49, 52, 46, 45), (48, 51, 44, 43), (33, 3, 51, 48), (2, 7, 52, 49), (6, 33, 48, 50), (7, 6, 50, 52), (78, 75, 55, 56), (79, 76, 54, 53), (76, 77, 57, 54), (77, 78, 56, 57), (81, 67, 59, 80), (66, 68, 65, 58), (49, 45, 61, 64), (2, 49, 64, 62), (0, 2, 62, 63), (45, 38, 60, 61), (0, 63, 68, 66), (79, 53, 67, 81), (80, 59, 69, 82), (82, 69, 71, 83), (58, 65, 74, 73), (70, 82, 83, 72), (65, 80, 82, 70), (63, 79, 81, 68), (68, 81, 80, 65), (64, 61, 78, 77), (62, 64, 77, 76), (63, 62, 76, 79), (61, 60, 75, 78)])
_uv = me_plane_002.uv_layers.new(name='UVMap')
_uv.uv.foreach_set('vector', [0.7734, 0.0, 1.0, 0.0, 1.0, 1.0, 0.7734, 1.0, 0.0, 0.0, 0.2134, 0.0, 0.2134, 1.0, 0.0, 1.0, 0.2134, 0.0, 0.5467, 0.0, 0.5467, 1.0, 0.2134, 1.0, 0.2134, 0.0, 0.0, 0.0, 0.0, 0.0, 0.2134, 0.0, 0.5467, 0.0, 0.2134, 0.0, 0.2134, 0.0, 0.5467, 0.0, 0.7734, 0.0, 0.5467, 0.0, 0.5467, 0.0, 0.7734, 0.0, 0.2134, 0.0, 0.0, 0.0, 0.0, 0.0, 0.2134, 0.0, 0.5467, 0.0, 0.2134, 0.0, 0.2134, 0.0, 0.5467, 0.0, 0.7734, 0.0, 0.5467, 0.0, 0.5467, 0.0, 0.7734, 0.0, 0.5467, 0.0, 0.2134, 0.0, 0.2134, 0.0, 0.5467, 0.0, 0.2134, 0.0, 0.0, 0.0, 0.0, 0.0, 0.2134, 0.0, 0.7734, 0.0, 0.5467, 0.0, 0.5467, 0.0, 0.7734, 0.0, 0.2134, 0.0, 0.0, 0.0, 0.0, 0.0, 0.2134, 0.0, 0.5467, 0.0, 0.2134, 0.0, 0.2134, 0.0, 0.5467, 0.0, 0.7734, 0.0, 0.5467, 0.0, 0.5467, 0.0, 0.7734, 0.0, 1.0, 0.0, 0.7734, 0.0, 0.7734, 0.0, 1.0, 0.0, 1.0, 0.0, 0.7734, 0.0, 0.7734, 0.0, 1.0, 0.0, 1.0, 0.0, 0.7734, 0.0, 0.7734, 0.0, 1.0, 0.0, 1.0, 0.0, 0.7734, 0.0, 0.7734, 0.0, 1.0, 0.0, 0.5467, 0.0, 0.7734, 0.0, 0.7734, 1.0, 0.5467, 1.0, 0.7734, 1.0, 1.0, 1.0, 1.0, 1.0, 0.7734, 1.0, 0.0, 1.0, 0.2134, 1.0, 0.2134, 1.0, 0.0, 1.0, 0.5467, 1.0, 0.7734, 1.0, 0.7734, 1.0, 0.5467, 1.0, 0.2134, 1.0, 0.5467, 1.0, 0.5467, 1.0, 0.2134, 1.0, 0.2134, 1.0, 0.5467, 1.0, 0.5467, 1.0, 0.2134, 1.0, 0.5467, 1.0, 0.7734, 1.0, 0.7734, 1.0, 0.5467, 1.0, 0.0, 1.0, 0.2134, 1.0, 0.2134, 1.0, 0.0, 1.0, 0.7734, 1.0, 1.0, 1.0, 1.0, 1.0, 0.7734, 1.0, 0.7734, 1.0, 1.0, 1.0, 1.0, 1.0, 0.7734, 1.0, 0.0, 1.0, 0.2134, 1.0, 0.2134, 1.0, 0.0, 1.0, 0.5467, 1.0, 0.7734, 1.0, 0.7734, 1.0, 0.5467, 1.0, 0.2134, 1.0, 0.5467, 1.0, 0.5467, 1.0, 0.2134, 1.0, 0.0, 1.0, 0.0, 1.0, 0.0, 1.0, 0.0, 1.0, 0.0, 0.0, 0.0, 1.0, 0.0, 1.0, 0.0, 0.0, 0.0, 1.0, 0.0, 1.0, 0.0, 1.0, 0.0, 1.0, 0.0, 1.0, 0.0, 1.0, 0.0, 1.0, 0.0, 1.0, 0.0, 0.0, 0.0, 0.0, 0.0, 0.0, 0.0, 0.0, 0.0, 0.0, 0.0, 0.0, 0.0, 0.0, 0.0, 0.0, 0.0, 1.0, 0.0, 1.0, 0.0, 1.0, 0.0, 1.0, 0.0, 1.0, 0.0, 1.0, 0.0, 1.0, 0.0, 1.0, 0.0, 0.0, 0.0, 1.0, 0.0, 1.0, 0.0, 0.0, 0.0, 1.0, 0.0, 1.0, 0.0, 1.0, 0.0, 1.0, 0.0, 0.0, 0.0, 0.0, 0.0, 0.0, 0.0, 0.0, 0.0, 0.0, 0.0, 0.0, 0.0, 0.0, 0.0, 0.0, 0.0, 0.0, 0.0, 0.0, 0.0, 0.0, 0.0, 0.0, 0.0, 0.0, 0.0, 0.0, 0.0, 0.0, 0.0, 0.0, 0.0, 0.0, 0.0, 0.0, 0.0, 0.0, 0.0, 0.0, 0.0, 0.0, 0.0, 0.0, 0.0, 0.0, 0.0, 0.0, 0.0, 0.0, 0.0, 0.0, 0.0, 0.0, 0.0, 0.0, 0.0, 0.0, 0.0, 0.0, 0.0, 0.0, 0.0, 0.0, 0.0, 0.0, 0.0, 0.0, 0.0, 0.0, 0.0, 0.0, 0.0, 1.0, 0.0, 1.0, 0.0, 1.0, 0.0, 1.0, 0.0, 1.0, 0.0, 1.0, 0.0, 1.0, 0.0, 1.0, 0.0, 0.0, 0.0, 1.0, 0.0, 1.0, 0.0, 0.0, 0.0, 1.0, 0.0, 1.0, 0.0, 1.0, 0.0, 1.0])
me_plane_002.update()
me_plane_006 = bpy.data.meshes.new('Plane.006')
me_plane_006.from_pydata([(0.0, 1.695, -0.7367), (0.0, -0.7854, -1.607), (1.201e-06, 0.2992, -2.006), (0.0, -0.1525, -1.846), (-9.754e-06, 0.5043, -2.018), (2.391e-06, 0.1461, -1.967), (-1.89e-05, -0.01216, -1.909), (5.118e-05, 0.9879, -2.003), (0.0, -0.2897, -1.793), (1.068, 1.123, -0.6136), (0.9645, 1.363, -0.7354), (0.5825, 1.623, -0.703), (0.4248, 1.659, -0.6732), (0.7581, 1.54, -0.7621), (0.2333, 1.683, -0.6681), (0.2905, 0.9687, -1.884), (0.5257, 0.9895, -1.755), (0.7956, 1.011, -1.639), (1.024, 1.014, -1.456), (1.186, 0.9625, -1.125), (1.18, 0.8749, -0.6896), (1.245, 0.457, -0.726), (1.211, 0.4632, -1.131), (1.044, 0.4996, -1.46), (0.8264, 0.5274, -1.689), (0.5636, 0.523, -1.844), (0.3149, 0.5022, -1.941), (0.2718, -0.07546, -1.883), (0.5119, -0.1301, -1.791), (0.7359, -0.1764, -1.632), (0.9446, -0.2055, -1.391), (1.082, -0.2049, -1.117), (1.215, -0.1261, -0.7817), (0.2506, -0.2229, -1.822), (0.4797, -0.2793, -1.747), (0.6894, -0.3128, -1.573), (0.8805, -0.3371, -1.352), (1.0, -0.3192, -1.093), (1.169, -0.2403, -0.8064), (0.226, -0.3572, -1.761), (0.4324, -0.4327, -1.665), (0.6362, -0.4514, -1.528), (0.7973, -0.4526, -1.315), (0.9117, -0.4205, -1.091), (1.143, -0.3489, -0.8124), (0.9554, -0.756, -0.695), (0.8152, -0.7972, -0.9983), (0.7054, -0.8351, -1.178), (0.5665, -0.8412, -1.344), (0.3723, -0.8133, -1.474), (0.1993, -0.78, -1.557), (0.3271, 0.2701, -1.969), (0.5698, 0.2455, -1.865), (0.8543, 0.2137, -1.742), (1.046, 0.2028, -1.469), (1.22, 0.1727, -1.157), (1.179, 0.2458, -0.8117), (1.195, 0.06027, -0.8157), (1.174, -0.02202, -1.152), (0.9985, -0.02061, -1.449), (0.7936, 0.0004989, -1.689), (0.5456, 0.05296, -1.843), (0.2997, 0.0945, -1.943), (1.136, 0.9952, -0.6333), (1.062, 1.175, -0.9255), (0.8794, 1.302, -1.154), (0.656, 1.408, -1.272), (0.4752, 1.46, -1.364), (0.2939, 1.479, -1.429), (0.0, 1.445, -1.503)], [], [(33, 39, 8, 3), (26, 51, 2, 4), (62, 27, 6, 5), (27, 33, 3, 6), (15, 26, 4, 7), (39, 50, 1, 8), (51, 62, 5, 2), (56, 57, 58, 55), (55, 58, 59, 54), (54, 59, 60, 53), (53, 60, 61, 52), (52, 61, 62, 51), (44, 45, 46, 43), (43, 46, 47, 42), (42, 47, 48, 41), (41, 48, 49, 40), (40, 49, 50, 39), (20, 21, 22, 19), (19, 22, 23, 18), (18, 23, 24, 17), (17, 24, 25, 16), (16, 25, 26, 15), (32, 38, 37, 31), (31, 37, 36, 30), (30, 36, 35, 29), (29, 35, 34, 28), (28, 34, 33, 27), (57, 32, 31, 58), (58, 31, 30, 59), (59, 30, 29, 60), (60, 29, 28, 61), (61, 28, 27, 62), (21, 56, 55, 22), (22, 55, 54, 23), (23, 54, 53, 24), (24, 53, 52, 25), (25, 52, 51, 26), (38, 44, 43, 37), (37, 43, 42, 36), (36, 42, 41, 35), (35, 41, 40, 34), (34, 40, 39, 33), (63, 20, 19, 64), (64, 65, 13, 10), (65, 66, 11, 13), (66, 67, 12, 11), (67, 68, 14, 12), (68, 69, 0, 14), (15, 7, 69, 68), (16, 15, 68, 67), (17, 16, 67, 66), (18, 17, 66, 65), (19, 18, 65, 64), (9, 63, 64, 10)])
_uv = me_plane_006.uv_layers.new(name='UVMap')
_uv.uv.foreach_set('vector', [1.0, 0.125, 1.0, 0.0, 1.0, 0.0, 1.0, 0.125, 1.0, 0.75, 1.0, 0.625, 1.0, 0.625, 1.0, 0.75, 1.0, 0.5, 1.0, 0.25, 1.0, 0.25, 1.0, 0.5, 1.0, 0.25, 1.0, 0.125, 1.0, 0.125, 1.0, 0.25, 1.0, 1.0, 1.0, 0.75, 1.0, 0.75, 1.0, 1.0, 1.0, 0.0, 0.0, 0.0, 0.0, 0.0, 1.0, 0.0, 1.0, 0.625, 1.0, 0.5, 1.0, 0.5, 1.0, 0.625, 1.0, 0.625, 1.0, 0.5, 1.0, 0.5, 1.0, 0.625, 1.0, 0.625, 1.0, 0.5, 1.0, 0.5, 1.0, 0.625, 1.0, 0.625, 1.0, 0.5, 1.0, 0.5, 1.0, 0.625, 1.0, 0.625, 1.0, 0.5, 1.0, 0.5, 1.0, 0.625, 1.0, 0.625, 1.0, 0.5, 1.0, 0.5, 1.0, 0.625, 1.0, 0.0, 0.0, 0.0, 0.0, 0.0, 1.0, 0.0, 1.0, 0.0, 0.0, 0.0, 0.0, 0.0, 1.0, 0.0, 1.0, 0.0, 0.0, 0.0, 0.0, 0.0, 1.0, 0.0, 1.0, 0.0, 0.0, 0.0, 0.0, 0.0, 1.0, 0.0, 1.0, 0.0, 0.0, 0.0, 0.0, 0.0, 1.0, 0.0, 1.0, 1.0, 1.0, 0.75, 1.0, 0.75, 1.0, 1.0, 1.0, 1.0, 1.0, 0.75, 1.0, 0.75, 1.0, 1.0, 1.0, 1.0, 1.0, 0.75, 1.0, 0.75, 1.0, 1.0, 1.0, 1.0, 1.0, 0.75, 1.0, 0.75, 1.0, 1.0, 1.0, 1.0, 1.0, 0.75, 1.0, 0.75, 1.0, 1.0, 1.0, 0.25, 1.0, 0.125, 1.0, 0.125, 1.0, 0.25, 1.0, 0.25, 1.0, 0.125, 1.0, 0.125, 1.0, 0.25, 1.0, 0.25, 1.0, 0.125, 1.0, 0.125, 1.0, 0.25, 1.0, 0.25, 1.0, 0.125, 1.0, 0.125, 1.0, 0.25, 1.0, 0.25, 1.0, 0.125, 1.0, 0.125, 1.0, 0.25, 1.0, 0.5, 1.0, 0.25, 1.0, 0.25, 1.0, 0.5, 1.0, 0.5, 1.0, 0.25, 1.0, 0.25, 1.0, 0.5, 1.0, 0.5, 1.0, 0.25, 1.0, 0.25, 1.0, 0.5, 1.0, 0.5, 1.0, 0.25, 1.0, 0.25, 1.0, 0.5, 1.0, 0.5, 1.0, 0.25, 1.0, 0.25, 1.0, 0.5, 1.0, 0.75, 1.0, 0.625, 1.0, 0.625, 1.0, 0.75, 1.0, 0.75, 1.0, 0.625, 1.0, 0.625, 1.0, 0.75, 1.0, 0.75, 1.0, 0.625, 1.0, 0.625, 1.0, 0.75, 1.0, 0.75, 1.0, 0.625, 1.0, 0.625, 1.0, 0.75, 1.0, 0.75, 1.0, 0.625, 1.0, 0.625, 1.0, 0.75, 1.0, 0.125, 1.0, 0.0, 1.0, 0.0, 1.0, 0.125, 1.0, 0.125, 1.0, 0.0, 1.0, 0.0, 1.0, 0.125, 1.0, 0.125, 1.0, 0.0, 1.0, 0.0, 1.0, 0.125, 1.0, 0.125, 1.0, 0.0, 1.0, 0.0, 1.0, 0.125, 1.0, 0.125, 1.0, 0.0, 1.0, 0.0, 1.0, 0.125, 0.9376, 1.0, 1.0, 1.0, 1.0, 1.0, 0.8751, 1.0, 0.8751, 1.0, 0.8126, 1.0, 0.625, 1.0, 0.75, 1.0, 0.8126, 1.0, 0.8126, 1.0, 0.625, 1.0, 0.625, 1.0, 0.8126, 1.0, 0.7732, 1.0, 0.5461, 1.0, 0.625, 1.0, 0.7732, 1.0, 0.7617, 1.0, 0.5231, 1.0, 0.5461, 1.0, 0.7617, 1.0, 0.5004, 0.5004, 0.0, 0.0, 0.5231, 1.0, 1.0, 1.0, 1.0, 1.0, 0.5004, 0.5004, 0.7617, 1.0, 1.0, 1.0, 1.0, 1.0, 0.7617, 1.0, 0.7732, 1.0, 1.0, 1.0, 1.0, 1.0, 0.7732, 1.0, 0.8126, 1.0, 1.0, 1.0, 1.0, 1.0, 0.8126, 1.0, 0.8126, 1.0, 1.0, 1.0, 1.0, 1.0, 0.8126, 1.0, 0.8751, 1.0, 0.875, 1.0, 0.9376, 1.0, 0.8751, 1.0, 0.75, 1.0])
me_plane_006.use_mirror_x = True
me_plane_006.update()
me_cube = bpy.data.meshes.new('Cube')
me_cube.from_pydata([(-0.315, -0.4173, -0.6282), (-0.4318, -0.4318, 0.5634), (-0.315, 0.4173, -0.6282), (-0.4318, 0.4318, 0.5634), (0.5196, -0.4173, -0.6282), (0.4318, -0.4318, 0.5634), (0.5196, 0.4173, -0.6282), (0.4318, 0.4318, 0.5634), (-0.1918, -0.1918, 0.9964), (-0.1918, 0.1918, 0.9964), (0.1918, 0.1918, 0.9964), (0.1918, -0.1918, 0.9964), (-0.07196, 0.1742, -1.019), (-0.07196, -0.1742, -1.019), (0.2765, 0.1742, -1.019), (0.2765, -0.1742, -1.019)], [], [(0, 1, 3, 2), (2, 3, 7, 6), (6, 7, 5, 4), (4, 5, 1, 0), (0, 2, 12, 13), (1, 5, 11, 8), (10, 9, 8, 11), (7, 3, 9, 10), (5, 7, 10, 11), (3, 1, 8, 9), (12, 14, 15, 13), (6, 4, 15, 14), (4, 0, 13, 15), (2, 6, 14, 12)])
_uv = me_cube.uv_layers.new(name='UVMap')
_uv.uv.foreach_set('vector', [0.375, 0.0, 0.625, 0.0, 0.625, 0.25, 0.375, 0.25, 0.375, 0.25, 0.625, 0.25, 0.625, 0.5, 0.375, 0.5, 0.375, 0.5, 0.625, 0.5, 0.625, 0.75, 0.375, 0.75, 0.375, 0.75, 0.625, 0.75, 0.625, 1.0, 0.375, 1.0, 0.375, 0.0, 0.375, 0.25, 0.375, 0.25, 0.375, 0.0, 0.625, 1.0, 0.625, 0.75, 0.625, 0.75, 0.625, 1.0, 0.625, 0.5, 0.875, 0.5, 0.875, 0.75, 0.625, 0.75, 0.625, 0.5, 0.625, 0.25, 0.625, 0.25, 0.625, 0.5, 0.625, 0.75, 0.625, 0.5, 0.625, 0.5, 0.625, 0.75, 0.625, 0.25, 0.625, 0.0, 0.625, 0.0, 0.625, 0.25, 0.125, 0.5, 0.375, 0.5, 0.375, 0.75, 0.125, 0.75, 0.375, 0.5, 0.375, 0.75, 0.375, 0.75, 0.375, 0.5, 0.375, 0.75, 0.375, 1.0, 0.375, 1.0, 0.375, 0.75, 0.375, 0.25, 0.375, 0.5, 0.375, 0.5, 0.375, 0.25])
me_cube.update()
me_cube_001 = bpy.data.meshes.new('Cube.001')
me_cube_001.from_pydata([(-0.315, -0.4173, -0.6282), (-0.4318, -0.4318, 0.5634), (-0.315, 0.4173, -0.6282), (-0.4318, 0.4318, 0.5634), (0.5196, -0.4173, -0.6282), (0.4318, -0.4318, 0.5634), (0.5196, 0.4173, -0.6282), (0.4318, 0.4318, 0.5634), (-0.1918, -0.1918, 0.9964), (-0.1918, 0.1918, 0.9964), (0.1918, 0.1918, 0.9964), (0.1918, -0.1918, 0.9964), (-0.07196, 0.1742, -1.019), (-0.07196, -0.1742, -1.019), (0.2765, 0.1742, -1.019), (0.2765, -0.1742, -1.019)], [], [(0, 1, 3, 2), (2, 3, 7, 6), (6, 7, 5, 4), (4, 5, 1, 0), (0, 2, 12, 13), (1, 5, 11, 8), (10, 9, 8, 11), (7, 3, 9, 10), (5, 7, 10, 11), (3, 1, 8, 9), (12, 14, 15, 13), (6, 4, 15, 14), (4, 0, 13, 15), (2, 6, 14, 12)])
_uv = me_cube_001.uv_layers.new(name='UVMap')
_uv.uv.foreach_set('vector', [0.375, 0.0, 0.625, 0.0, 0.625, 0.25, 0.375, 0.25, 0.375, 0.25, 0.625, 0.25, 0.625, 0.5, 0.375, 0.5, 0.375, 0.5, 0.625, 0.5, 0.625, 0.75, 0.375, 0.75, 0.375, 0.75, 0.625, 0.75, 0.625, 1.0, 0.375, 1.0, 0.375, 0.0, 0.375, 0.25, 0.375, 0.25, 0.375, 0.0, 0.625, 1.0, 0.625, 0.75, 0.625, 0.75, 0.625, 1.0, 0.625, 0.5, 0.875, 0.5, 0.875, 0.75, 0.625, 0.75, 0.625, 0.5, 0.625, 0.25, 0.625, 0.25, 0.625, 0.5, 0.625, 0.75, 0.625, 0.5, 0.625, 0.5, 0.625, 0.75, 0.625, 0.25, 0.625, 0.0, 0.625, 0.0, 0.625, 0.25, 0.125, 0.5, 0.375, 0.5, 0.375, 0.75, 0.125, 0.75, 0.375, 0.5, 0.375, 0.75, 0.375, 0.75, 0.375, 0.5, 0.375, 0.75, 0.375, 1.0, 0.375, 1.0, 0.375, 0.75, 0.375, 0.25, 0.375, 0.5, 0.375, 0.5, 0.375, 0.25])
me_cube_001.update()
me_plane_007 = bpy.data.meshes.new('Plane.007')
me_plane_007.from_pydata([(0.07676, -0.411, -8.247), (1.096, 0.5164, -8.278), (-0.1011, 0.1431, -7.946), (0.77, 0.8565, -8.074), (1.21, 0.7056, -8.193), (0.9467, 0.9798, -8.004), (-1.373, -0.5477, -7.689), (-1.352, 0.1458, -7.526), (-2.878, -0.06861, -6.628), (-2.638, 0.582, -6.764), (-4.201, 1.083, -5.306), (-3.615, 1.752, -5.753), (-4.879, 1.948, -4.465), (-4.007, 2.739, -5.21), (-5.013, 3.299, -4.075), (-4.141, 4.09, -4.895), (-5.085, 3.708, -3.928), (-4.114, 4.373, -4.797)], [], [(0, 1, 3, 2), (3, 1, 4, 5), (0, 2, 7, 6), (6, 7, 9, 8), (8, 9, 11, 10), (10, 11, 13, 12), (12, 13, 15, 14), (14, 15, 17, 16)])
_uv = me_plane_007.uv_layers.new(name='UVMap')
_uv.uv.foreach_set('vector', [0.0, 0.0, 1.0, 0.0, 1.0, 1.0, 0.0, 1.0, 1.0, 1.0, 1.0, 0.0, 1.0, 0.0, 1.0, 1.0, 0.0, 0.0, 0.0, 1.0, 0.0, 1.0, 0.0, 0.0, 0.0, 0.0, 0.0, 1.0, 0.0, 1.0, 0.0, 0.0, 0.0, 0.0, 0.0, 1.0, 0.0, 1.0, 0.0, 0.0, 0.0, 0.0, 0.0, 1.0, 0.0, 1.0, 0.0, 0.0, 0.0, 0.0, 0.0, 1.0, 0.0, 1.0, 0.0, 0.0, 0.0, 0.0, 0.0, 1.0, 0.0, 1.0, 0.0, 0.0])
me_plane_007.update()
me_plane_008 = bpy.data.meshes.new('Plane.008')
me_plane_008.from_pydata([(0.07676, -0.411, -8.247), (1.096, 0.5164, -8.278), (-0.1011, 0.1431, -7.946), (0.77, 0.8565, -8.074), (1.21, 0.7056, -8.193), (0.9467, 0.9798, -8.004), (-1.373, -0.5477, -7.689), (-1.352, 0.1458, -7.526), (-2.878, -0.06861, -6.628), (-2.638, 0.582, -6.764), (-4.201, 1.083, -5.306), (-3.615, 1.752, -5.753), (-4.879, 1.948, -4.465), (-4.007, 2.739, -5.21), (-5.013, 3.299, -4.075), (-4.141, 4.09, -4.895), (-5.085, 3.708, -3.928), (-4.114, 4.373, -4.797)], [], [(0, 1, 3, 2), (3, 1, 4, 5), (0, 2, 7, 6), (6, 7, 9, 8), (8, 9, 11, 10), (10, 11, 13, 12), (12, 13, 15, 14), (14, 15, 17, 16)])
_uv = me_plane_008.uv_layers.new(name='UVMap')
_uv.uv.foreach_set('vector', [0.0, 0.0, 1.0, 0.0, 1.0, 1.0, 0.0, 1.0, 1.0, 1.0, 1.0, 0.0, 1.0, 0.0, 1.0, 1.0, 0.0, 0.0, 0.0, 1.0, 0.0, 1.0, 0.0, 0.0, 0.0, 0.0, 0.0, 1.0, 0.0, 1.0, 0.0, 0.0, 0.0, 0.0, 0.0, 1.0, 0.0, 1.0, 0.0, 0.0, 0.0, 0.0, 0.0, 1.0, 0.0, 1.0, 0.0, 0.0, 0.0, 0.0, 0.0, 1.0, 0.0, 1.0, 0.0, 0.0, 0.0, 0.0, 0.0, 1.0, 0.0, 1.0, 0.0, 0.0])
me_plane_008.update()

# ---- curves / text
cu_nurbspath_001 = bpy.data.curves.new('NurbsPath.001', 'CURVE')
cu_nurbspath_001.dimensions = '3D'
_sp = cu_nurbspath_001.splines.new('NURBS'); _sp.points.add(6)
_sp.points.foreach_set('co', [-1.472, 1.127, -0.4177, 1.0, -1.644, 0.7945, -0.2896, 1.0, -1.601, 0.307, -0.1039, 1.0, -1.151, 0.07506, -0.1862, 1.0, -0.5192, -0.07557, -0.3219, 1.0, 0.06137, -0.007952, -0.2857, 1.0, 0.1085, -0.09929, -0.3119, 1.0])
_sp.points.foreach_set('radius', [1.0, 1.0, 1.0, 1.0, 1.219, 0.775, 0.04501])
_sp.order_u = 5
_sp.order_v = 0
_sp.use_endpoint_u = True
cu_nurbspath_001.use_path = True
cu_nurbspath_001.bevel_mode = 'OBJECT'
cu_nurbspath_001.bevel_depth = 2.39
cu_nurbspath_001.fill_mode = 'FULL'
cu_nurbspath_001.use_fill_caps = True
cu_nurbspath_002 = bpy.data.curves.new('NurbsPath.002', 'CURVE')
cu_nurbspath_002.dimensions = '3D'
_sp = cu_nurbspath_002.splines.new('NURBS'); _sp.points.add(5)
_sp.points.foreach_set('co', [-1.412, 0.7244, -0.259, 1.0, -1.499, 0.4494, -0.159, 1.0, -1.326, 0.2589, -0.0554, 1.0, -1.17, 0.188, -0.02788, 1.0, -0.8909, 0.0934, 0.01139, 1.0, -0.7923, 0.03617, 0.008531, 1.0])
_sp.points.foreach_set('radius', [1.0, 1.0, 1.0, 1.219, 0.8086, 0.0])
_sp.order_v = 0
_sp.use_endpoint_u = True
cu_nurbspath_002.use_path = True
cu_nurbspath_002.bevel_mode = 'OBJECT'
cu_nurbspath_002.bevel_depth = 2.39
cu_nurbspath_002.fill_mode = 'FULL'
cu_nurbspath_002.use_fill_caps = True
cu_nurbspath_003 = bpy.data.curves.new('NurbsPath.003', 'CURVE')
cu_nurbspath_003.dimensions = '3D'
_sp = cu_nurbspath_003.splines.new('NURBS'); _sp.points.add(5)
_sp.points.foreach_set('co', [-0.23, 0.4327, -0.1788, 1.0, -0.3592, 0.09794, 0.0244, 1.0, -0.2265, 0.03414, 0.03547, 1.0, 0.01157, -0.07585, 0.09283, 1.0, 0.2907, -0.2117, 0.1619, 1.0, 0.3893, -0.4181, 0.2513, 1.0])
_sp.points.foreach_set('radius', [1.0, 1.0, 1.0, 1.219, 0.8086, 0.0])
_sp.order_v = 0
_sp.use_endpoint_u = True
cu_nurbspath_003.use_path = True
cu_nurbspath_003.bevel_mode = 'OBJECT'
cu_nurbspath_003.bevel_depth = 2.39
cu_nurbspath_003.fill_mode = 'FULL'
cu_nurbspath_003.use_fill_caps = True
cu_nurbspath_006 = bpy.data.curves.new('NurbsPath.006', 'CURVE')
cu_nurbspath_006.dimensions = '3D'
_sp = cu_nurbspath_006.splines.new('NURBS'); _sp.points.add(5)
_sp.points.foreach_set('co', [-0.1014, 0.2041, -0.1721, 1.0, -0.2306, -0.02221, -0.209, 1.0, 0.3572, -0.6226, -0.04709, 1.0, 0.5904, -0.4745, 0.1439, 1.0, 0.8422, -0.4128, 0.4011, 1.0, 0.9237, -0.4933, 0.5148, 1.0])
_sp.points.foreach_set('radius', [1.57, 1.804, 1.655, 1.366, 1.162, 0.0])
_sp.order_v = 0
_sp.use_endpoint_u = True
cu_nurbspath_006.use_path = True
cu_nurbspath_006.bevel_mode = 'OBJECT'
cu_nurbspath_006.bevel_depth = 2.39
cu_nurbspath_006.fill_mode = 'FULL'
cu_nurbspath_006.use_fill_caps = True
cu_nurbspath_005 = bpy.data.curves.new('NurbsPath.005', 'CURVE')
cu_nurbspath_005.dimensions = '3D'
_sp = cu_nurbspath_005.splines.new('NURBS'); _sp.points.add(5)
_sp.points.foreach_set('co', [-0.000123, -0.004604, 0.003051, 1.0, 0.1835, -0.3081, 0.198, 1.0, 0.4396, -0.397, 0.3001, 1.0, 0.7353, -0.4994, 0.3441, 1.0, 1.031, -0.566, 0.3711, 1.0, 1.143, -0.6774, 0.4019, 1.0])
_sp.points.foreach_set('radius', [1.57, 1.804, 1.655, 1.896, 0.8086, 0.0])
_sp.order_v = 0
_sp.use_endpoint_u = True
cu_nurbspath_005.use_path = True
cu_nurbspath_005.bevel_mode = 'OBJECT'
cu_nurbspath_005.bevel_depth = 2.39
cu_nurbspath_005.fill_mode = 'FULL'
cu_nurbspath_005.use_fill_caps = True
cu_nurbspath_007 = bpy.data.curves.new('NurbsPath.007', 'CURVE')
cu_nurbspath_007.dimensions = '3D'
_sp = cu_nurbspath_007.splines.new('NURBS'); _sp.points.add(5)
_sp.points.foreach_set('co', [-0.1014, 0.2041, -0.1721, 1.0, -0.1794, -0.03475, -0.1943, 1.0, -0.02172, -0.3519, -0.1984, 1.0, 0.2938, -0.4842, -0.2465, 1.0, 0.4808, -0.5448, -0.2005, 1.0, 0.6433, -0.6943, -0.1739, 1.0])
_sp.points.foreach_set('radius', [1.57, 1.804, 1.655, 1.366, 1.162, 0.0])
_sp.order_v = 0
_sp.use_endpoint_u = True
cu_nurbspath_007.use_path = True
cu_nurbspath_007.bevel_mode = 'OBJECT'
cu_nurbspath_007.bevel_depth = 2.39
cu_nurbspath_007.fill_mode = 'FULL'
cu_nurbspath_007.use_fill_caps = True
cu_nurbspath_008 = bpy.data.curves.new('NurbsPath.008', 'CURVE')
cu_nurbspath_008.dimensions = '3D'
_sp = cu_nurbspath_008.splines.new('NURBS'); _sp.points.add(5)
_sp.points.foreach_set('co', [-0.176, 0.1903, -0.06114, 1.0, -0.245, -0.036, -0.09811, 1.0, -0.04678, -0.3438, -0.1148, 1.0, 0.2365, -0.5324, -0.1686, 1.0, 0.6609, -0.6828, -0.002847, 1.0, 0.8492, -0.6249, 0.06663, 1.0])
_sp.points.foreach_set('radius', [1.57, 1.804, 1.655, 1.366, 1.162, 0.0])
_sp.order_v = 0
_sp.use_endpoint_u = True
cu_nurbspath_008.use_path = True
cu_nurbspath_008.bevel_mode = 'OBJECT'
cu_nurbspath_008.bevel_depth = 2.39
cu_nurbspath_008.fill_mode = 'FULL'
cu_nurbspath_008.use_fill_caps = True
cu_nurbspath_009 = bpy.data.curves.new('NurbsPath.009', 'CURVE')
cu_nurbspath_009.dimensions = '3D'
_sp = cu_nurbspath_009.splines.new('NURBS'); _sp.points.add(5)
_sp.points.foreach_set('co', [-0.09048, -0.002307, 0.2591, 1.0, -0.2686, -0.1604, 0.0679, 1.0, 0.1474, -0.5423, -0.1191, 1.0, 0.6029, -0.7339, -0.05735, 1.0, 0.8484, -0.7687, 0.02512, 1.0, 0.9858, -0.7402, 0.08359, 1.0])
_sp.points.foreach_set('radius', [1.57, 1.804, 1.655, 1.366, 1.162, 0.0])
_sp.points.foreach_set('tilt', [-0.776, -0.776, -0.776, -0.776, -0.776, -0.776])
_sp.order_v = 0
_sp.use_endpoint_u = True
cu_nurbspath_009.use_path = True
cu_nurbspath_009.bevel_mode = 'OBJECT'
cu_nurbspath_009.bevel_depth = 2.39
cu_nurbspath_009.fill_mode = 'FULL'
cu_nurbspath_009.use_fill_caps = True
cu_nurbspath_010 = bpy.data.curves.new('NurbsPath.010', 'CURVE')
cu_nurbspath_010.dimensions = '3D'
_sp = cu_nurbspath_010.splines.new('NURBS'); _sp.points.add(5)
_sp.points.foreach_set('co', [0.02343, -0.2613, 0.1404, 1.0, -0.3183, -0.2552, 0.02929, 1.0, 0.3053, -0.5961, -0.2102, 1.0, 0.5904, -0.562, -0.3238, 1.0, 0.8628, -0.5244, -0.5327, 1.0, 1.005, -0.4989, -0.575, 1.0])
_sp.points.foreach_set('radius', [1.57, 1.804, 1.655, 1.366, 1.162, 0.0])
_sp.points.foreach_set('tilt', [-1.264, -1.264, -1.264, -1.264, -1.264, -1.264])
_sp.order_v = 0
_sp.use_endpoint_u = True
cu_nurbspath_010.use_path = True
cu_nurbspath_010.bevel_mode = 'OBJECT'
cu_nurbspath_010.bevel_depth = 2.39
cu_nurbspath_010.fill_mode = 'FULL'
cu_nurbspath_010.use_fill_caps = True
cu_b_ziercircle = bpy.data.curves.new('BézierCircle', 'CURVE')
cu_b_ziercircle.dimensions = '3D'
_sp = cu_b_ziercircle.splines.new('BEZIER'); _sp.bezier_points.add(3)
_sp.bezier_points.foreach_set('co', [-1.0, 0.0, 0.0, 0.0, 1.0, 0.0, 1.0, 0.0, 0.0, 0.0, -1.0, 0.0])
_sp.bezier_points.foreach_set('handle_left', [-1.0, -0.5521, 0.0, -0.5521, 1.0, 4.718e-09, 0.9951, 0.1117, -1.208e-07, 0.4618, -1.0, -3.946e-09])
_sp.bezier_points.foreach_set('handle_right', [-1.0, 0.5521, 0.0, 0.4618, 1.0, -3.946e-09, 1.005, -0.1067, 1.154e-07, -0.5521, -1.0, 4.718e-09])
for _p, _l, _r in zip(_sp.bezier_points, ['AUTO', 'ALIGNED', 'ALIGNED', 'ALIGNED'], ['AUTO', 'ALIGNED', 'ALIGNED', 'ALIGNED']): _p.handle_left_type = _l; _p.handle_right_type = _r
_sp.order_u = 0
_sp.order_v = 0
_sp.use_cyclic_u = True
cu_b_ziercircle.use_path = True
cu_b_ziercircle.fill_mode = 'FULL'
cu_nurbspath = bpy.data.curves.new('NurbsPath', 'CURVE')
cu_nurbspath.dimensions = '3D'
_sp = cu_nurbspath.splines.new('NURBS'); _sp.points.add(4)
_sp.points.foreach_set('co', [-2.0, 0.0, 0.0, 1.0, -1.0, 0.0, 0.0, 1.0, 0.0, 0.0, 0.0, 1.0, 1.0, 0.0, 0.0, 1.0, 2.0, 0.0, 0.0, 1.0])
_sp.order_u = 5
_sp.order_v = 0
_sp.use_endpoint_u = True
cu_nurbspath.use_path = True
cu_nurbspath.bevel_mode = 'OBJECT'
cu_nurbspath.bevel_depth = 2.39
cu_nurbspath.fill_mode = 'FULL'
cu_nurbspath.use_fill_caps = True

# ---- objects
ob_light = bpy.data.objects.new('Light', light_light)
ob_camera = bpy.data.objects.new('Camera', cam_camera)
ob_reference = bpy.data.objects.new('Reference', None)
ob_skin = bpy.data.objects.new('skin', me_plane_001)
ob_rfronthairplana = bpy.data.objects.new('RfronthairPlana', me_plane)
ob_fronthairplane = bpy.data.objects.new('frontHairPlane', me_plane_002)
ob_backhairplane = bpy.data.objects.new('backHairPlane', me_plane_006)
ob_reye = bpy.data.objects.new('Reye', me_cube)
ob_leye = bpy.data.objects.new('Leye', me_cube_001)
ob_leyebrow = bpy.data.objects.new('Leyebrow', me_plane_007)
ob_reyebrow = bpy.data.objects.new('Reyebrow', me_plane_008)
ob_nurbspath_001 = bpy.data.objects.new('NurbsPath.001', cu_nurbspath_001)
ob_nurbspath_002 = bpy.data.objects.new('NurbsPath.002', cu_nurbspath_002)
ob_nurbspath_003 = bpy.data.objects.new('NurbsPath.003', cu_nurbspath_003)
ob_nurbspath_004 = bpy.data.objects.new('NurbsPath.004', cu_nurbspath_006)
ob_nurbspath_005 = bpy.data.objects.new('NurbsPath.005', cu_nurbspath_005)
ob_nurbspath_006 = bpy.data.objects.new('NurbsPath.006', cu_nurbspath_007)
ob_nurbspath_007 = bpy.data.objects.new('NurbsPath.007', cu_nurbspath_008)
ob_nurbspath_008 = bpy.data.objects.new('NurbsPath.008', cu_nurbspath_009)
ob_nurbspath_009 = bpy.data.objects.new('NurbsPath.009', cu_nurbspath_010)
ob_b_ziercircle = bpy.data.objects.new('BézierCircle', cu_b_ziercircle)
ob_nurbspath = bpy.data.objects.new('NurbsPath', cu_nurbspath)

# ---- transforms, parenting, visibility, modifiers, constraints
ob_light.location = (6.302, -4.945, 5.904)
ob_light.rotation_euler = (0.5643, -0.7827, 1.738)
ob_light.lock_rotations_4d = False
ob_light.empty_display_type = 'ARROWS'
ob_light.color = (0.0, 0.0, 0.0, 0.0)
ob_light.lineart.crease_threshold = 0.0
ob_camera.location = (7.359, -6.926, 4.958)
ob_camera.rotation_euler = (1.109, 0.0, 0.8149)
ob_camera.lock_rotations_4d = False
ob_camera.empty_display_type = 'ARROWS'
ob_camera.color = (0.0, 0.0, 0.0, 0.0)
ob_camera.display_type = 'WIRE'
ob_camera.lineart.crease_threshold = 0.0
ob_reference.location = (0.0, 0.0, 0.0)
ob_reference.rotation_euler = (1.571, 0.0, 0.0)
ob_reference.empty_display_type = 'IMAGE'
ob_reference.empty_display_size = 5.0
ob_reference.empty_image_depth = 'BACK'
ob_reference.empty_image_side = 'FRONT'
ob_skin.location = (0.0, 0.0, 0.0)
ob_skin.rotation_euler = (1.571, 0.0, 0.0)
ob_skin.use_mesh_mirror_x = True
_m = ob_skin.modifiers.new('Mirror', 'MIRROR')
_m.use_clip = True
_m = ob_skin.modifiers.new('Subdivision', 'SUBSURF')
_m.levels = 3
ob_rfronthairplana.location = (1.7, 0.781, 0.01985)
ob_rfronthairplana.rotation_euler = (1.571, 0.0, 0.0)
_m = ob_rfronthairplana.modifiers.new('Subdivision', 'SUBSURF')
_m.levels = 2
_m = ob_rfronthairplana.modifiers.new('Solidify', 'SOLIDIFY')
_m.thickness = 0.09
_m.offset = -0.08725
ob_fronthairplane.location = (0.67, 0.781, 0.9715)
ob_fronthairplane.rotation_euler = (1.571, 0.0, 0.0)
_m = ob_fronthairplane.modifiers.new('Subdivision', 'SUBSURF')
_m = ob_fronthairplane.modifiers.new('Solidify.001', 'SOLIDIFY')
_m.thickness = 0.09
_m.offset = -0.4631
ob_backhairplane.location = (0.0, 0.0, 0.0)
ob_backhairplane.rotation_euler = (1.571, 0.0, 0.0)
ob_backhairplane.use_mesh_mirror_x = True
_m = ob_backhairplane.modifiers.new('Mirror', 'MIRROR')
_m.use_clip = True
_m = ob_backhairplane.modifiers.new('Subdivision', 'SUBSURF')
_m.levels = 2
_m = ob_backhairplane.modifiers.new('Solidify.001', 'SOLIDIFY')
_m.thickness = 0.09
_m.offset = -0.4631
ob_reye.location = (0.4395, 0.155, 0.1397)
ob_reye.rotation_euler = (0.0, 0.005711, 0.0)
ob_reye.scale = (0.1563, 0.1318, 0.1318)
_m = ob_reye.modifiers.new('Subdivision', 'SUBSURF')
_m.levels = 2
ob_leye.location = (-0.4283, 0.155, 0.1257)
ob_leye.rotation_euler = (-0.0, 3.318, -0.0)
ob_leye.scale = (0.1563, 0.1318, 0.1318)
_m = ob_leye.modifiers.new('Subdivision', 'SUBSURF')
ob_leyebrow.location = (-0.4045, 0.781, 0.4883)
ob_leyebrow.rotation_euler = (1.571, 0.0, 0.0)
ob_leyebrow.scale = (0.1011, -0.1011, -0.1011)
_m = ob_leyebrow.modifiers.new('Subdivision', 'SUBSURF')
_m.levels = 2
_m = ob_leyebrow.modifiers.new('Solidify.001', 'SOLIDIFY')
_m.thickness = 0.09
_m.offset = -0.4631
ob_reyebrow.location = (0.4045, 0.781, 0.4883)
ob_reyebrow.rotation_euler = (1.571, 0.0, 0.0)
ob_reyebrow.scale = (-0.1011, -0.1011, -0.1011)
_m = ob_reyebrow.modifiers.new('Subdivision', 'SUBSURF')
_m.levels = 2
_m = ob_reyebrow.modifiers.new('Solidify.001', 'SOLIDIFY')
_m.thickness = 0.09
_m.offset = -0.4631
ob_nurbspath_001.location = (1.229, 0.6458, -0.02393)
ob_nurbspath_001.rotation_euler = (-1.196, 1.571, 0.0)
ob_nurbspath_002.location = (1.251, 0.2596, -0.02393)
ob_nurbspath_002.rotation_euler = (-0.7814, 1.571, 0.0)
ob_nurbspath_003.location = (0.6773, 0.2852, 1.158)
ob_nurbspath_003.rotation_euler = (-0.1237, 1.571, 0.0)
ob_nurbspath_004.location = (0.3672, 0.4672, 1.338)
ob_nurbspath_004.rotation_euler = (-0.1237, 1.571, 0.0)
ob_nurbspath_005.location = (0.626, 0.7099, 1.338)
ob_nurbspath_005.rotation_euler = (-0.1237, 1.571, 0.0)
ob_nurbspath_006.location = (0.5381, 0.5609, 1.338)
ob_nurbspath_006.rotation_euler = (-0.706, 1.571, 0.0)
ob_nurbspath_007.location = (0.08151, 0.4672, 1.338)
ob_nurbspath_007.rotation_euler = (-0.1237, 1.571, 0.0)
ob_nurbspath_008.location = (-0.283, 0.5717, 1.338)
ob_nurbspath_008.rotation_euler = (-0.1237, 1.571, 0.0)
ob_nurbspath_009.location = (-0.4167, 0.6735, 1.325)
ob_nurbspath_009.rotation_euler = (-0.1237, 1.571, 0.0)
ob_b_ziercircle.location = (2.281, 0.781, -0.2432)
ob_b_ziercircle.rotation_euler = (0.0, 1.571, 1.571)
ob_b_ziercircle.scale = (0.1141, 0.1141, 0.1141)
ob_nurbspath.location = (1.7, 0.781, -0.2432)
ob_nurbspath.rotation_euler = (0.0, 1.571, 0.0)
cu_nurbspath_001.bevel_object = ob_b_ziercircle
cu_nurbspath_002.bevel_object = ob_b_ziercircle
cu_nurbspath_003.bevel_object = ob_b_ziercircle
cu_nurbspath_006.bevel_object = ob_b_ziercircle
cu_nurbspath_005.bevel_object = ob_b_ziercircle
cu_nurbspath_007.bevel_object = ob_b_ziercircle
cu_nurbspath_008.bevel_object = ob_b_ziercircle
cu_nurbspath_009.bevel_object = ob_b_ziercircle
cu_nurbspath_010.bevel_object = ob_b_ziercircle
cu_nurbspath.bevel_object = ob_b_ziercircle

# ---- collection membership
col_collection.objects.link(ob_light)
col_collection.objects.link(ob_camera)
col_collection.objects.link(ob_reference)
col_collection.objects.link(ob_skin)
col_collection.objects.link(ob_rfronthairplana)
col_collection.objects.link(ob_fronthairplane)
col_collection.objects.link(ob_backhairplane)
col_collection.objects.link(ob_reye)
col_collection.objects.link(ob_leye)
col_collection.objects.link(ob_leyebrow)
col_collection.objects.link(ob_reyebrow)
col_hair.objects.link(ob_nurbspath_001)
col_hair.objects.link(ob_nurbspath_002)
col_hair.objects.link(ob_nurbspath_003)
col_hair.objects.link(ob_nurbspath_004)
col_hair.objects.link(ob_nurbspath_005)
col_hair.objects.link(ob_nurbspath_006)
col_hair.objects.link(ob_nurbspath_007)
col_hair.objects.link(ob_nurbspath_008)
col_hair.objects.link(ob_nurbspath_009)
col_hair_1.objects.link(ob_b_ziercircle)
col_hair_1.objects.link(ob_nurbspath)

# ---- scene / render settings (as saved in the file)
scene.camera = ob_camera
scene.frame_start = 1; scene.frame_end = 250; scene.frame_set(1)
scene.render.engine = 'BLENDER_EEVEE_NEXT'
scene.cycles.sampling_pattern = 'TABULATED_SOBOL'
scene.eevee.ray_tracing_options.trace_max_roughness = 0.0
bpy.context.view_layer.update()
